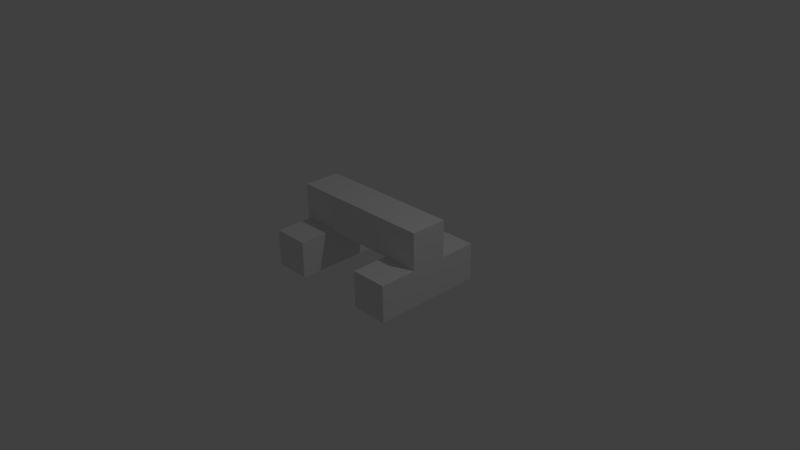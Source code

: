 # Source: building-core.blend  (saved by Blender 2.76.0; exported with 4.5.12 LTS)
import bpy
from mathutils import Matrix  # noqa: F401  (used for matrix-valued properties, if any)

bpy.ops.wm.read_factory_settings(use_empty=True)
scene = bpy.context.scene
scene.name = 'Scene'

# ---- collections
col_collection_1 = bpy.data.collections.new('Collection 1'); scene.collection.children.link(col_collection_1)

# ---- materials (node trees are filled in below, after node groups)
mat_material_009 = bpy.data.materials.new('Material.009')
mat_material_009.alpha_threshold = 0.0
mat_material_009.use_transparent_shadow = False
mat_material_009.roughness = 0.5
mat_material_009.line_color = (0.0, 0.0, 0.0, 1.0)
mat_material = bpy.data.materials.new('Material')
mat_material.alpha_threshold = 0.0
mat_material.use_transparent_shadow = False
mat_material.roughness = 0.5
mat_material.line_color = (0.0, 0.0, 0.0, 1.0)
mat_material_001 = bpy.data.materials.new('Material.001')
mat_material_001.alpha_threshold = 0.0
mat_material_001.use_transparent_shadow = False
mat_material_001.roughness = 0.5
mat_material_001.line_color = (0.0, 0.0, 0.0, 1.0)
mat_material_002 = bpy.data.materials.new('Material.002')
mat_material_002.alpha_threshold = 0.0
mat_material_002.use_transparent_shadow = False
mat_material_002.roughness = 0.5
mat_material_002.line_color = (0.0, 0.0, 0.0, 1.0)
mat_material_003 = bpy.data.materials.new('Material.003')
mat_material_003.alpha_threshold = 0.0
mat_material_003.use_transparent_shadow = False
mat_material_003.roughness = 0.5
mat_material_003.line_color = (0.0, 0.0, 0.0, 1.0)
mat_material_004 = bpy.data.materials.new('Material.004')
mat_material_004.alpha_threshold = 0.0
mat_material_004.use_transparent_shadow = False
mat_material_004.roughness = 0.5
mat_material_004.line_color = (0.0, 0.0, 0.0, 1.0)
mat_material_005 = bpy.data.materials.new('Material.005')
mat_material_005.alpha_threshold = 0.0
mat_material_005.use_transparent_shadow = False
mat_material_005.roughness = 0.5
mat_material_005.line_color = (0.0, 0.0, 0.0, 1.0)
mat_material_006 = bpy.data.materials.new('Material.006')
mat_material_006.alpha_threshold = 0.0
mat_material_006.use_transparent_shadow = False
mat_material_006.roughness = 0.5
mat_material_006.line_color = (0.0, 0.0, 0.0, 1.0)
mat_material_007 = bpy.data.materials.new('Material.007')
mat_material_007.alpha_threshold = 0.0
mat_material_007.use_transparent_shadow = False
mat_material_007.roughness = 0.5
mat_material_007.line_color = (0.0, 0.0, 0.0, 1.0)
mat_material_008 = bpy.data.materials.new('Material.008')
mat_material_008.alpha_threshold = 0.0
mat_material_008.use_transparent_shadow = False
mat_material_008.roughness = 0.5
mat_material_008.line_color = (0.0, 0.0, 0.0, 1.0)

# ---- material node trees

# ---- world
world_world = bpy.data.worlds.new('World'); scene.world = world_world
world_world.color = (0.05088, 0.05088, 0.05088)
world_world.use_sun_shadow = False
world_world.sun_shadow_jitter_overblur = 0.0
world_world.cycles.sampling_method = 'MANUAL'
world_world.cycles.sample_map_resolution = 256

# ---- cameras
cam_camera = bpy.data.cameras.new('Camera')
cam_camera.clip_end = 100.0
cam_camera.lens = 35.0
cam_camera.sensor_width = 32.0
cam_camera.sensor_height = 18.0
cam_camera.ortho_scale = 7.314
cam_camera.dof.focus_distance = 0.0
cam_camera.dof.aperture_fstop = 128.0

# ---- lights
light_lamp = bpy.data.lights.new('Lamp', 'POINT')
light_lamp.transmission_factor = 0.0
light_lamp.cutoff_distance = 30.0
light_lamp.energy = 100.0
light_lamp.shadow_buffer_clip_start = 1.001
light_lamp.shadow_soft_size = 0.1
light_lamp.shadow_maximum_resolution = 0.006
light_lamp.use_absolute_resolution = True
light_lamp.cycles.use_multiple_importance_sampling = False

# ---- meshes
me_cube_009 = bpy.data.meshes.new('Cube.009')
me_cube_009.from_pydata([(3.0, -1.0, -3.0), (1.0, -1.0, -3.0), (3.0, -1.0, -1.0), (3.0, 3.0, -3.0), (3.0, 1.0, -3.0), (1.0, 1.0, -3.0), (1.0, 3.0, -3.0), (3.0, 3.0, -1.0), (3.0, 1.0, -1.0), (1.0, 1.0, -1.0), (1.0, 3.0, -1.0), (3.0, -3.0, -3.0), (1.0, -3.0, -3.0), (3.0, -3.0, -1.0), (1.0, -3.0, -1.0), (-5.0, -1.0, -3.0), (-3.0, -1.0, -1.0), (-3.0, 3.0, -3.0), (-3.0, 1.0, -3.0), (-5.0, 1.0, -3.0), (-5.0, 3.0, -3.0), (-3.0, 3.0, -1.0), (-3.0, 1.0, -1.0), (-5.0, 1.0, -1.0), (-5.0, 3.0, -1.0), (-3.0, -1.0, -3.0), (-3.0, -3.0, -3.0), (-5.0, -3.0, -3.0), (-3.0, -3.0, -1.0), (-5.0, -3.0, -1.0), (3.0, 1.0, 1.0), (3.0, -1.0, 1.0), (1.0, 1.0, 1.0), (-5.0, -1.0, -1.0), (-3.0, -1.0, 1.0), (-5.0, -1.0, 1.0), (-5.0, 1.0, 1.0), (-1.0, 1.0, -1.0), (-1.0, 1.0, 1.0), (-1.0, -1.0, 1.0), (-3.0, 1.0, 1.0), (1.0, -1.0, -1.0), (-1.0, -1.0, -1.0), (1.0, -1.0, 1.0)], [], [(3, 4, 5, 6), (7, 10, 9, 8), (3, 7, 8, 4), (4, 8, 9, 5), (5, 9, 10, 6), (7, 3, 6, 10), (11, 13, 14, 12), (17, 18, 19, 20), (21, 24, 23, 22), (17, 21, 22, 18), (18, 22, 23, 19), (19, 23, 24, 20), (21, 17, 20, 24), (26, 28, 29, 27), (4, 0, 1, 5), (8, 9, 41, 2), (4, 8, 2, 0), (0, 2, 41, 1), (1, 41, 9, 5), (0, 11, 12, 1), (2, 41, 14, 13), (0, 2, 13, 11), (12, 14, 41, 1), (18, 25, 15, 19), (22, 23, 33, 16), (18, 22, 16, 25), (25, 16, 33, 15), (15, 33, 23, 19), (25, 26, 27, 15), (16, 33, 29, 28), (25, 16, 28, 26), (27, 29, 33, 15), (30, 32, 43, 31), (8, 30, 31, 2), (2, 31, 43, 41), (41, 43, 32, 9), (30, 8, 9, 32), (40, 36, 35, 34), (22, 40, 34, 16), (16, 34, 35, 33), (33, 35, 36, 23), (40, 22, 23, 36), (37, 42, 16, 22), (38, 40, 34, 39), (37, 38, 39, 42), (42, 39, 34, 16), (38, 37, 22, 40), (9, 41, 42, 37), (32, 38, 39, 43), (41, 43, 39, 42), (32, 9, 37, 38)])
me_cube_009.polygons.foreach_set('material_index', [2, 2, 2, 2, 2, 2, 3, 5, 5, 5, 5, 5, 5, 6, 1, 1, 1, 1, 1, 3, 3, 3, 3, 4, 4, 4, 4, 4, 6, 6, 6, 6, 7, 7, 7, 7, 7, 8, 8, 8, 8, 8, 9, 9, 9, 9, 9, 0, 0, 0, 0])
_uv = me_cube_009.uv_layers.new(name='UVMap')
_uv.uv.foreach_set('vector', [0.2875, 0.6772, 0.2875, 0.4212, 0.0315, 0.4212, 0.0315, 0.6772, 0.2875, 0.9332, 0.0315, 0.9332, 0.0315, 0.6772, 0.2875, 0.6772, 0.2555, 0.7412, 0.2555, 0.9972, -0.0005036, 0.9972, -0.0005036, 0.7412, 0.2875, 0.7412, 0.2875, 0.9972, 0.0315, 0.9972, 0.0315, 0.7412, 0.2555, 0.7412, 0.2555, 0.9972, 0.5115, 0.9972, 0.5115, 0.7412, 0.2875, 0.7412, 0.2875, 0.4852, 0.0315, 0.4852, 0.0315, 0.7412, 0.2875, 0.7412, 0.2875, 0.9972, 0.0315, 0.9972, 0.0315, 0.7412, 0.2875, 0.6772, 0.2875, 0.4212, 0.0315, 0.4212, 0.0315, 0.6772, 0.2875, 0.9332, 0.0315, 0.9332, 0.0315, 0.6772, 0.2875, 0.6772, 0.2555, 0.7412, 0.2555, 0.9972, -0.0005036, 0.9972, -0.0005036, 0.7412, 0.2875, 0.7412, 0.2875, 0.9972, 0.0315, 0.9972, 0.0315, 0.7412, 0.2555, 0.7412, 0.2555, 0.9972, 0.5115, 0.9972, 0.5115, 0.7412, 0.2875, 0.7412, 0.2875, 0.4852, 0.0315, 0.4852, 0.0315, 0.7412, 0.2875, 0.7412, 0.2875, 0.9972, 0.0315, 0.9972, 0.0315, 0.7412, 0.2875, 0.6772, 0.2875, 0.4212, 0.0315, 0.4212, 0.0315, 0.6772, 0.2875, 0.9332, 0.0315, 0.9332, 0.0315, 0.6772, 0.2875, 0.6772, 0.2555, 0.7412, 0.2555, 0.9972, -0.0005036, 0.9972, -0.0005036, 0.7412, 0.2875, 0.7412, 0.2875, 0.9972, 0.0315, 0.9972, 0.0315, 0.7412, 0.2555, 0.7412, 0.2555, 0.9972, 0.5115, 0.9972, 0.5115, 0.7412, 0.2875, 0.6772, 0.2875, 0.4212, 0.0315, 0.4212, 0.0315, 0.6772, 0.2875, 0.9332, 0.0315, 0.9332, 0.0315, 0.6772, 0.2875, 0.6772, 0.2555, 0.7412, 0.2555, 0.9972, -0.0005036, 0.9972, -0.0005036, 0.7412, 0.2555, 0.7412, 0.2555, 0.9972, 0.5115, 0.9972, 0.5115, 0.7412, 0.2875, 0.6772, 0.2875, 0.4212, 0.0315, 0.4212, 0.0315, 0.6772, 0.2875, 0.9332, 0.0315, 0.9332, 0.0315, 0.6772, 0.2875, 0.6772, 0.2555, 0.7412, 0.2555, 0.9972, -0.0005036, 0.9972, -0.0005036, 0.7412, 0.2875, 0.7412, 0.2875, 0.9972, 0.0315, 0.9972, 0.0315, 0.7412, 0.2555, 0.7412, 0.2555, 0.9972, 0.5115, 0.9972, 0.5115, 0.7412, 0.2875, 0.6772, 0.2875, 0.4212, 0.0315, 0.4212, 0.0315, 0.6772, 0.2875, 0.9332, 0.0315, 0.9332, 0.0315, 0.6772, 0.2875, 0.6772, 0.2555, 0.7412, 0.2555, 0.9972, -0.0005036, 0.9972, -0.0005036, 0.7412, 0.2555, 0.7412, 0.2555, 0.9972, 0.5115, 0.9972, 0.5115, 0.7412, 0.2875, 0.9332, 0.0315, 0.9332, 0.0315, 0.6772, 0.2875, 0.6772, 0.5115, 0.7412, 0.5115, 0.9972, 0.2555, 0.9972, 0.2555, 0.7412, 0.2875, 0.7412, 0.2875, 0.9972, 0.0315, 0.9972, 0.0315, 0.7412, 0.2555, 0.7412, 0.2555, 0.9972, 0.5115, 0.9972, 0.5115, 0.7412, 0.2875, 0.7412, 0.2875, 0.4852, 0.0315, 0.4852, 0.0315, 0.7412, 0.2875, 0.6772, 0.0315, 0.6772, 0.0315, 0.4212, 0.2875, 0.4212, 0.5115, 0.7412, 0.5115, 0.9972, 0.2555, 0.9972, 0.2555, 0.7412, 0.2875, 0.7412, 0.2875, 0.9972, 0.0315, 0.9972, 0.0315, 0.7412, 0.2555, 0.7412, 0.2555, 0.9972, 0.5115, 0.9972, 0.5115, 0.7412, 0.2875, 0.7412, 0.2875, 0.4852, 0.0315, 0.4852, 0.0315, 0.7412, 0.2875, 0.6772, 0.2875, 0.4212, 0.0315, 0.4212, 0.0315, 0.6772, 0.2875, 0.9332, 0.0315, 0.9332, 0.0315, 0.6772, 0.2875, 0.6772, 0.2555, 0.7412, 0.2555, 0.9972, -0.0005036, 0.9972, -0.0005035, 0.7412, 0.2875, 0.7412, 0.2875, 0.9972, 0.0315, 0.9972, 0.0315, 0.7412, 0.2875, 0.7412, 0.2875, 0.4852, 0.0315, 0.4852, 0.0315, 0.7412, 0.2875, 0.6772, 0.2875, 0.4212, 0.0315, 0.4212, 0.0315, 0.6772, 0.2875, 0.6772, 0.0315, 0.6772, 0.0315, 0.4212, 0.2875, 0.4212, 0.2875, 0.7412, 0.2875, 0.9972, 0.0315, 0.9972, 0.0315, 0.7412, 0.2875, 0.7412, 0.2875, 0.4852, 0.0315, 0.4852, 0.0315, 0.7412])
me_cube_009.materials.append(mat_material_009)
me_cube_009.materials.append(mat_material)
me_cube_009.materials.append(mat_material_001)
me_cube_009.materials.append(mat_material_002)
me_cube_009.materials.append(mat_material_003)
me_cube_009.materials.append(mat_material_004)
me_cube_009.materials.append(mat_material_005)
me_cube_009.materials.append(mat_material_006)
me_cube_009.materials.append(mat_material_007)
me_cube_009.materials.append(mat_material_008)
me_cube_009.use_remesh_preserve_volume = False
me_cube_009.use_remesh_preserve_attributes = False
me_cube_009.use_mirror_vertex_groups = False
me_cube_009.update()

# ---- objects
ob_lamp = bpy.data.objects.new('Lamp', light_lamp)
ob_camera = bpy.data.objects.new('Camera', cam_camera)
ob_cube_009 = bpy.data.objects.new('Cube.009', me_cube_009)

# ---- transforms, parenting, visibility, modifiers, constraints
ob_lamp.location = (4.076, 1.005, 5.904)
ob_lamp.rotation_euler = (0.6503, 0.05522, 1.866)
ob_lamp.lock_rotations_4d = False
ob_lamp.empty_display_type = 'ARROWS'
ob_lamp.color = (0.0, 0.0, 0.0, 0.0)
ob_lamp.lineart.crease_threshold = 0.0
ob_camera.location = (7.481, -6.508, 5.344)
ob_camera.rotation_euler = (1.109, 0.01082, 0.8149)
ob_camera.lock_rotations_4d = False
ob_camera.empty_display_type = 'ARROWS'
ob_camera.color = (0.0, 0.0, 0.0, 0.0)
ob_camera.display_type = 'WIRE'
ob_camera.lineart.crease_threshold = 0.0
ob_cube_009.location = (0.25, 0.0, 0.5)
ob_cube_009.scale = (0.25, 0.25, 0.25)
ob_cube_009.lock_rotations_4d = False
ob_cube_009.empty_display_type = 'ARROWS'
ob_cube_009.lineart.crease_threshold = 0.0

# ---- collection membership
col_collection_1.objects.link(ob_lamp)
col_collection_1.objects.link(ob_camera)
col_collection_1.objects.link(ob_cube_009)

# ---- scene / render settings (as saved in the file)
scene.camera = ob_camera
scene.frame_start = 1; scene.frame_end = 250; scene.frame_set(1)
scene.render.engine = 'BLENDER_EEVEE_NEXT'
scene.render.resolution_percentage = 50
scene.render.dither_intensity = 0.0
scene.cycles.use_denoising = False
scene.cycles.samples = 10
scene.cycles.sampling_pattern = 'TABULATED_SOBOL'
scene.cycles.light_sampling_threshold = 0.0
scene.cycles.use_adaptive_sampling = False
scene.cycles.use_light_tree = False
scene.cycles.blur_glossy = 0.0
scene.cycles.pixel_filter_type = 'GAUSSIAN'
scene.cycles.sample_clamp_indirect = 0.0
scene.view_settings.view_transform = 'Standard'
bpy.context.view_layer.update()

